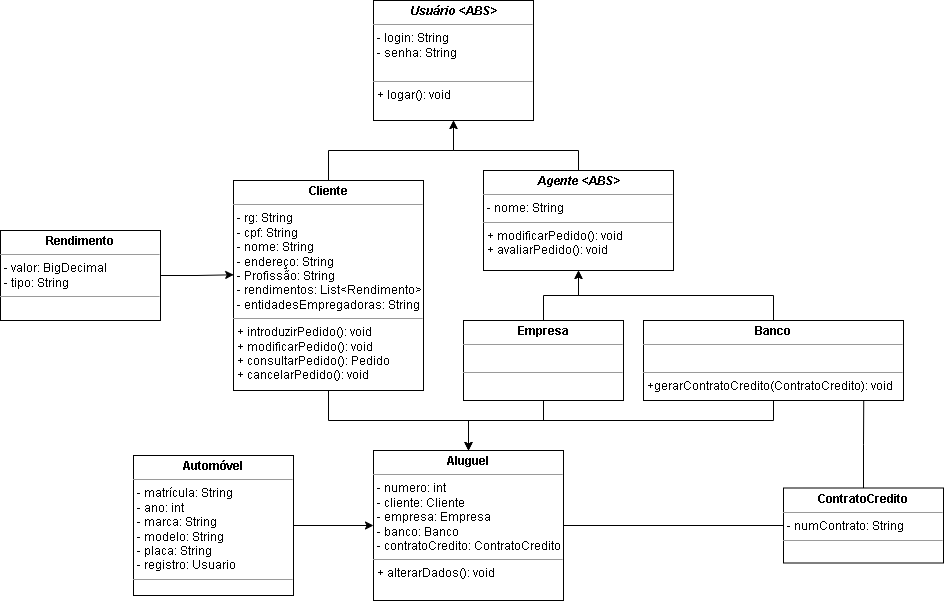

The diagram above was exported from draw.io. Its source (the exported page's mxGraphModel, read from the mxfile embedded in the PNG):
<mxGraphModel dx="1877" dy="566" grid="1" gridSize="10" guides="1" tooltips="1" connect="1" arrows="1" fold="1" page="1" pageScale="1" pageWidth="827" pageHeight="1169" math="0" shadow="0">
  <root>
    <mxCell id="0" />
    <mxCell id="1" parent="0" />
    <mxCell id="0G742FauXiHiw5MuQMsY-1" value="&lt;p style=&quot;margin:0px;margin-top:4px;text-align:center;&quot;&gt;&lt;b&gt;&lt;i&gt;Usuário &amp;lt;ABS&amp;gt;&lt;/i&gt;&lt;/b&gt;&lt;/p&gt;&lt;hr size=&quot;1&quot;&gt;&lt;p style=&quot;margin:0px;margin-left:4px;&quot;&gt;- login: String&lt;/p&gt;&lt;p style=&quot;margin:0px;margin-left:4px;&quot;&gt;- senha: String&lt;/p&gt;&lt;p style=&quot;margin:0px;margin-left:4px;&quot;&gt;&lt;br&gt;&lt;/p&gt;&lt;hr size=&quot;1&quot;&gt;&lt;p style=&quot;margin:0px;margin-left:4px;&quot;&gt;+ logar(): void&lt;/p&gt;" style="verticalAlign=top;align=left;overflow=fill;fontSize=12;fontFamily=Helvetica;html=1;whiteSpace=wrap;" parent="1" vertex="1">
      <mxGeometry x="-120" y="370" width="160" height="120" as="geometry" />
    </mxCell>
    <mxCell id="0G742FauXiHiw5MuQMsY-8" style="edgeStyle=orthogonalEdgeStyle;rounded=0;orthogonalLoop=1;jettySize=auto;html=1;entryX=0.5;entryY=1;entryDx=0;entryDy=0;" parent="1" source="0G742FauXiHiw5MuQMsY-7" target="0G742FauXiHiw5MuQMsY-1" edge="1">
      <mxGeometry relative="1" as="geometry">
        <Array as="points">
          <mxPoint x="-165" y="520" />
          <mxPoint x="-40" y="520" />
        </Array>
      </mxGeometry>
    </mxCell>
    <mxCell id="0G742FauXiHiw5MuQMsY-17" style="edgeStyle=orthogonalEdgeStyle;rounded=0;orthogonalLoop=1;jettySize=auto;html=1;entryX=0.5;entryY=0;entryDx=0;entryDy=0;" parent="1" source="0G742FauXiHiw5MuQMsY-7" target="0G742FauXiHiw5MuQMsY-15" edge="1">
      <mxGeometry relative="1" as="geometry">
        <mxPoint x="-40" y="820" as="targetPoint" />
      </mxGeometry>
    </mxCell>
    <mxCell id="0G742FauXiHiw5MuQMsY-7" value="&lt;p style=&quot;margin:0px;margin-top:4px;text-align:center;&quot;&gt;&lt;b&gt;Cliente&lt;/b&gt;&lt;/p&gt;&lt;hr size=&quot;1&quot;&gt;&lt;p style=&quot;margin:0px;margin-left:4px;&quot;&gt;- rg: String&lt;/p&gt;&lt;p style=&quot;margin:0px;margin-left:4px;&quot;&gt;- cpf: String&lt;/p&gt;&lt;p style=&quot;margin:0px;margin-left:4px;&quot;&gt;- nome: String&lt;/p&gt;&lt;p style=&quot;margin:0px;margin-left:4px;&quot;&gt;- endereço: String&lt;/p&gt;&lt;p style=&quot;margin:0px;margin-left:4px;&quot;&gt;- Profissão: String&lt;/p&gt;&lt;p style=&quot;margin:0px;margin-left:4px;&quot;&gt;- rendimentos: List&amp;lt;Rendimento&amp;gt;&lt;/p&gt;&lt;p style=&quot;margin:0px;margin-left:4px;&quot;&gt;- entidadesEmpregadoras: String&lt;/p&gt;&lt;hr size=&quot;1&quot;&gt;&lt;p style=&quot;margin:0px;margin-left:4px;&quot;&gt;+ introduzirPedido(): void&lt;/p&gt;&lt;p style=&quot;margin:0px;margin-left:4px;&quot;&gt;+ modificarPedido(): void&lt;br&gt;&lt;/p&gt;&lt;p style=&quot;margin:0px;margin-left:4px;&quot;&gt;+ consultarPedido(): Pedido&lt;br&gt;&lt;/p&gt;&lt;p style=&quot;margin:0px;margin-left:4px;&quot;&gt;+ cancelarPedido(): void&lt;br&gt;&lt;/p&gt;" style="verticalAlign=top;align=left;overflow=fill;fontSize=12;fontFamily=Helvetica;html=1;whiteSpace=wrap;" parent="1" vertex="1">
      <mxGeometry x="-260" y="550" width="190" height="210" as="geometry" />
    </mxCell>
    <mxCell id="0G742FauXiHiw5MuQMsY-11" style="edgeStyle=orthogonalEdgeStyle;rounded=0;orthogonalLoop=1;jettySize=auto;html=1;entryX=0.5;entryY=1;entryDx=0;entryDy=0;" parent="1" source="0G742FauXiHiw5MuQMsY-10" target="0G742FauXiHiw5MuQMsY-1" edge="1">
      <mxGeometry relative="1" as="geometry">
        <Array as="points">
          <mxPoint x="85" y="520" />
          <mxPoint x="-40" y="520" />
        </Array>
      </mxGeometry>
    </mxCell>
    <mxCell id="0G742FauXiHiw5MuQMsY-10" value="&lt;p style=&quot;margin:0px;margin-top:4px;text-align:center;&quot;&gt;&lt;b&gt;&lt;i&gt;Agente &amp;lt;ABS&amp;gt;&lt;/i&gt;&lt;/b&gt;&lt;/p&gt;&lt;hr size=&quot;1&quot;&gt;&lt;p style=&quot;margin:0px;margin-left:4px;&quot;&gt;- nome: String&lt;/p&gt;&lt;hr size=&quot;1&quot;&gt;&lt;p style=&quot;margin:0px;margin-left:4px;&quot;&gt;+ modificarPedido(): void&lt;br&gt;&lt;/p&gt;&lt;p style=&quot;margin:0px;margin-left:4px;&quot;&gt;+ avaliarPedido(): void&lt;br&gt;&lt;/p&gt;" style="verticalAlign=top;align=left;overflow=fill;fontSize=12;fontFamily=Helvetica;html=1;whiteSpace=wrap;" parent="1" vertex="1">
      <mxGeometry x="-10" y="540" width="190" height="100" as="geometry" />
    </mxCell>
    <mxCell id="0G742FauXiHiw5MuQMsY-37" style="edgeStyle=orthogonalEdgeStyle;rounded=0;orthogonalLoop=1;jettySize=auto;html=1;entryX=0;entryY=0.5;entryDx=0;entryDy=0;" parent="1" source="0G742FauXiHiw5MuQMsY-14" target="0G742FauXiHiw5MuQMsY-15" edge="1">
      <mxGeometry relative="1" as="geometry" />
    </mxCell>
    <mxCell id="0G742FauXiHiw5MuQMsY-14" value="&lt;p style=&quot;margin:0px;margin-top:4px;text-align:center;&quot;&gt;&lt;b&gt;Automóvel&lt;/b&gt;&lt;/p&gt;&lt;hr size=&quot;1&quot;&gt;&lt;p style=&quot;margin:0px;margin-left:4px;&quot;&gt;-&amp;nbsp;matrícula: String&lt;br&gt;&lt;/p&gt;&lt;p style=&quot;margin:0px;margin-left:4px;&quot;&gt;- ano: int&lt;br&gt;&lt;/p&gt;&lt;p style=&quot;margin:0px;margin-left:4px;&quot;&gt;- marca: String&lt;/p&gt;&lt;p style=&quot;margin:0px;margin-left:4px;&quot;&gt;- modelo: String&lt;/p&gt;&lt;p style=&quot;margin:0px;margin-left:4px;&quot;&gt;- placa: String&lt;/p&gt;&lt;p style=&quot;margin:0px;margin-left:4px;&quot;&gt;- registro: Usuario&lt;/p&gt;&lt;hr size=&quot;1&quot;&gt;&lt;p style=&quot;margin:0px;margin-left:4px;&quot;&gt;&lt;br&gt;&lt;/p&gt;" style="verticalAlign=top;align=left;overflow=fill;fontSize=12;fontFamily=Helvetica;html=1;whiteSpace=wrap;" parent="1" vertex="1">
      <mxGeometry x="-360" y="825" width="160" height="140" as="geometry" />
    </mxCell>
    <mxCell id="0G742FauXiHiw5MuQMsY-15" value="&lt;p style=&quot;margin:0px;margin-top:4px;text-align:center;&quot;&gt;&lt;b&gt;Aluguel&lt;/b&gt;&lt;/p&gt;&lt;hr size=&quot;1&quot;&gt;&lt;p style=&quot;margin:0px;margin-left:4px;&quot;&gt;- numero: int&lt;/p&gt;&lt;p style=&quot;margin:0px;margin-left:4px;&quot;&gt;- cliente: Cliente&lt;/p&gt;&lt;p style=&quot;margin:0px;margin-left:4px;&quot;&gt;- empresa: Empresa&lt;/p&gt;&lt;p style=&quot;margin:0px;margin-left:4px;&quot;&gt;- banco: Banco&lt;/p&gt;&lt;p style=&quot;margin:0px;margin-left:4px;&quot;&gt;- contratoCredito: ContratoCredito&lt;/p&gt;&lt;hr size=&quot;1&quot;&gt;&lt;p style=&quot;margin:0px;margin-left:4px;&quot;&gt;+ alterarDados(): void&lt;/p&gt;" style="verticalAlign=top;align=left;overflow=fill;fontSize=12;fontFamily=Helvetica;html=1;whiteSpace=wrap;" parent="1" vertex="1">
      <mxGeometry x="-120" y="820" width="190" height="150" as="geometry" />
    </mxCell>
    <mxCell id="0G742FauXiHiw5MuQMsY-22" style="edgeStyle=orthogonalEdgeStyle;rounded=0;orthogonalLoop=1;jettySize=auto;html=1;entryX=1;entryY=0.5;entryDx=0;entryDy=0;endArrow=none;endFill=0;" parent="1" source="0G742FauXiHiw5MuQMsY-16" target="0G742FauXiHiw5MuQMsY-15" edge="1">
      <mxGeometry relative="1" as="geometry" />
    </mxCell>
    <mxCell id="0G742FauXiHiw5MuQMsY-36" style="edgeStyle=orthogonalEdgeStyle;rounded=0;orthogonalLoop=1;jettySize=auto;html=1;entryX=0.847;entryY=0.997;entryDx=0;entryDy=0;entryPerimeter=0;endArrow=none;endFill=0;" parent="1" source="0G742FauXiHiw5MuQMsY-16" target="0G742FauXiHiw5MuQMsY-29" edge="1">
      <mxGeometry relative="1" as="geometry" />
    </mxCell>
    <mxCell id="0G742FauXiHiw5MuQMsY-16" value="&lt;p style=&quot;margin:0px;margin-top:4px;text-align:center;&quot;&gt;&lt;b&gt;ContratoCredito&lt;/b&gt;&lt;/p&gt;&lt;hr size=&quot;1&quot;&gt;&lt;p style=&quot;margin:0px;margin-left:4px;&quot;&gt;- numContrato: String&lt;/p&gt;&lt;hr size=&quot;1&quot;&gt;&lt;p style=&quot;margin:0px;margin-left:4px;&quot;&gt;&lt;br&gt;&lt;/p&gt;" style="verticalAlign=top;align=left;overflow=fill;fontSize=12;fontFamily=Helvetica;html=1;whiteSpace=wrap;" parent="1" vertex="1">
      <mxGeometry x="290" y="857.5" width="160" height="75" as="geometry" />
    </mxCell>
    <mxCell id="0G742FauXiHiw5MuQMsY-27" style="edgeStyle=orthogonalEdgeStyle;rounded=0;orthogonalLoop=1;jettySize=auto;html=1;entryX=0.001;entryY=0.449;entryDx=0;entryDy=0;entryPerimeter=0;" parent="1" source="0G742FauXiHiw5MuQMsY-26" target="0G742FauXiHiw5MuQMsY-7" edge="1">
      <mxGeometry relative="1" as="geometry" />
    </mxCell>
    <mxCell id="0G742FauXiHiw5MuQMsY-26" value="&lt;p style=&quot;margin:0px;margin-top:4px;text-align:center;&quot;&gt;&lt;b&gt;Rendimento&lt;/b&gt;&lt;/p&gt;&lt;hr size=&quot;1&quot;&gt;&lt;p style=&quot;margin:0px;margin-left:4px;&quot;&gt;- valor: BigDecimal&lt;/p&gt;&lt;p style=&quot;margin:0px;margin-left:4px;&quot;&gt;- tipo: String&lt;/p&gt;&lt;hr size=&quot;1&quot;&gt;&lt;p style=&quot;margin:0px;margin-left:4px;&quot;&gt;&lt;br&gt;&lt;/p&gt;" style="verticalAlign=top;align=left;overflow=fill;fontSize=12;fontFamily=Helvetica;html=1;whiteSpace=wrap;" parent="1" vertex="1">
      <mxGeometry x="-493" y="600" width="160" height="90" as="geometry" />
    </mxCell>
    <mxCell id="0G742FauXiHiw5MuQMsY-32" style="edgeStyle=orthogonalEdgeStyle;rounded=0;orthogonalLoop=1;jettySize=auto;html=1;entryX=0.5;entryY=1;entryDx=0;entryDy=0;" parent="1" source="0G742FauXiHiw5MuQMsY-29" target="0G742FauXiHiw5MuQMsY-10" edge="1">
      <mxGeometry relative="1" as="geometry" />
    </mxCell>
    <mxCell id="0G742FauXiHiw5MuQMsY-38" style="edgeStyle=orthogonalEdgeStyle;rounded=0;orthogonalLoop=1;jettySize=auto;html=1;entryX=0.5;entryY=0;entryDx=0;entryDy=0;" parent="1" source="0G742FauXiHiw5MuQMsY-29" target="0G742FauXiHiw5MuQMsY-15" edge="1">
      <mxGeometry relative="1" as="geometry">
        <Array as="points">
          <mxPoint x="280" y="790" />
          <mxPoint x="-25" y="790" />
        </Array>
      </mxGeometry>
    </mxCell>
    <mxCell id="0G742FauXiHiw5MuQMsY-29" value="&lt;p style=&quot;margin:0px;margin-top:4px;text-align:center;&quot;&gt;&lt;b&gt;Banco&lt;/b&gt;&lt;/p&gt;&lt;hr size=&quot;1&quot;&gt;&lt;p style=&quot;margin:0px;margin-left:4px;&quot;&gt;&lt;br&gt;&lt;/p&gt;&lt;hr size=&quot;1&quot;&gt;&lt;p style=&quot;margin:0px;margin-left:4px;&quot;&gt;+gerarContratoCredito(ContratoCredito): void&lt;/p&gt;" style="verticalAlign=top;align=left;overflow=fill;fontSize=12;fontFamily=Helvetica;html=1;whiteSpace=wrap;" parent="1" vertex="1">
      <mxGeometry x="150" y="690" width="260" height="80" as="geometry" />
    </mxCell>
    <mxCell id="0G742FauXiHiw5MuQMsY-31" style="edgeStyle=orthogonalEdgeStyle;rounded=0;orthogonalLoop=1;jettySize=auto;html=1;entryX=0.5;entryY=1;entryDx=0;entryDy=0;" parent="1" source="0G742FauXiHiw5MuQMsY-30" target="0G742FauXiHiw5MuQMsY-10" edge="1">
      <mxGeometry relative="1" as="geometry" />
    </mxCell>
    <mxCell id="0G742FauXiHiw5MuQMsY-33" style="edgeStyle=orthogonalEdgeStyle;rounded=0;orthogonalLoop=1;jettySize=auto;html=1;entryX=0.5;entryY=0;entryDx=0;entryDy=0;" parent="1" source="0G742FauXiHiw5MuQMsY-30" target="0G742FauXiHiw5MuQMsY-15" edge="1">
      <mxGeometry relative="1" as="geometry">
        <Array as="points">
          <mxPoint x="50" y="790" />
          <mxPoint x="-25" y="790" />
        </Array>
      </mxGeometry>
    </mxCell>
    <mxCell id="0G742FauXiHiw5MuQMsY-30" value="&lt;p style=&quot;margin:0px;margin-top:4px;text-align:center;&quot;&gt;&lt;b&gt;Empresa&lt;/b&gt;&lt;/p&gt;&lt;hr size=&quot;1&quot;&gt;&lt;p style=&quot;margin:0px;margin-left:4px;&quot;&gt;&lt;br&gt;&lt;/p&gt;&lt;hr size=&quot;1&quot;&gt;&lt;p style=&quot;margin:0px;margin-left:4px;&quot;&gt;&lt;br&gt;&lt;/p&gt;" style="verticalAlign=top;align=left;overflow=fill;fontSize=12;fontFamily=Helvetica;html=1;whiteSpace=wrap;" parent="1" vertex="1">
      <mxGeometry x="-30" y="690" width="160" height="80" as="geometry" />
    </mxCell>
  </root>
</mxGraphModel>